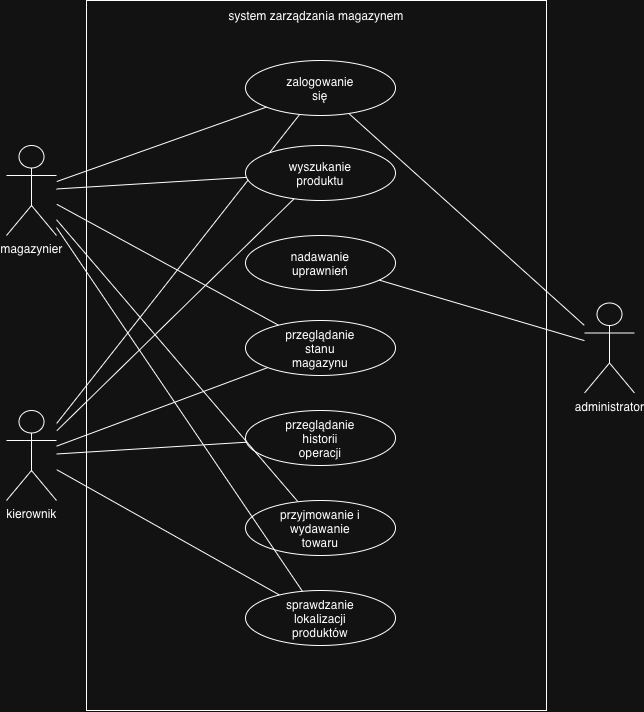

The diagram above was exported from draw.io. Its source (the exported page's mxGraphModel, read from the mxfile embedded in the PNG):
<mxGraphModel dx="1294" dy="924" grid="1" gridSize="10" guides="1" tooltips="1" connect="1" arrows="1" fold="1" page="1" pageScale="1" pageWidth="827" pageHeight="1169" math="0" shadow="0">
  <root>
    <mxCell id="0" />
    <mxCell id="1" parent="0" />
    <mxCell id="pZu7YEPD9oR0BfYSHABW-40" parent="1" style="rounded=0;whiteSpace=wrap;html=1;" value="" vertex="1">
      <mxGeometry height="710" width="460" x="180" y="50" as="geometry" />
    </mxCell>
    <mxCell id="pZu7YEPD9oR0BfYSHABW-1" parent="1" style="shape=umlActor;verticalLabelPosition=bottom;verticalAlign=top;html=1;outlineConnect=0;" value="magazynier" vertex="1">
      <mxGeometry height="90" width="50" x="100" y="195" as="geometry" />
    </mxCell>
    <mxCell id="pZu7YEPD9oR0BfYSHABW-3" parent="1" style="shape=umlActor;verticalLabelPosition=bottom;verticalAlign=top;html=1;outlineConnect=0;" value="kierownik" vertex="1">
      <mxGeometry height="90" width="50" x="100" y="460" as="geometry" />
    </mxCell>
    <mxCell id="pZu7YEPD9oR0BfYSHABW-4" parent="1" style="shape=umlActor;verticalLabelPosition=bottom;verticalAlign=top;html=1;outlineConnect=0;" value="administrator" vertex="1">
      <mxGeometry height="90" width="50" x="678" y="352.5" as="geometry" />
    </mxCell>
    <mxCell id="pZu7YEPD9oR0BfYSHABW-8" parent="1" style="ellipse;whiteSpace=wrap;html=1;shapeInside=1;" value="" vertex="1">
      <mxGeometry height="55" width="150" x="339" y="110" as="geometry" />
    </mxCell>
    <mxCell id="pZu7YEPD9oR0BfYSHABW-9" parent="1" style="text;html=1;whiteSpace=wrap;strokeColor=none;fillColor=none;align=center;verticalAlign=middle;rounded=0;" value="zalogowanie się" vertex="1">
      <mxGeometry height="30" width="80" x="374" y="122.5" as="geometry" />
    </mxCell>
    <mxCell id="pZu7YEPD9oR0BfYSHABW-12" edge="1" parent="1" source="pZu7YEPD9oR0BfYSHABW-1" style="endArrow=none;html=1;rounded=0;fontSize=12;startSize=8;endSize=8;curved=1;" target="pZu7YEPD9oR0BfYSHABW-8" value="">
      <mxGeometry height="50" relative="1" width="50" as="geometry">
        <mxPoint x="450" y="470" as="sourcePoint" />
        <mxPoint x="500" y="420" as="targetPoint" />
      </mxGeometry>
    </mxCell>
    <mxCell id="pZu7YEPD9oR0BfYSHABW-13" edge="1" parent="1" source="pZu7YEPD9oR0BfYSHABW-3" style="endArrow=none;html=1;rounded=0;fontSize=12;startSize=8;endSize=8;curved=1;" target="pZu7YEPD9oR0BfYSHABW-8" value="">
      <mxGeometry height="50" relative="1" width="50" as="geometry">
        <mxPoint x="450" y="470" as="sourcePoint" />
        <mxPoint x="500" y="420" as="targetPoint" />
      </mxGeometry>
    </mxCell>
    <mxCell id="pZu7YEPD9oR0BfYSHABW-14" edge="1" parent="1" source="pZu7YEPD9oR0BfYSHABW-4" style="endArrow=none;html=1;rounded=0;fontSize=12;startSize=8;endSize=8;curved=1;" target="pZu7YEPD9oR0BfYSHABW-8" value="">
      <mxGeometry height="50" relative="1" width="50" as="geometry">
        <mxPoint x="450" y="470" as="sourcePoint" />
        <mxPoint x="500" y="420" as="targetPoint" />
      </mxGeometry>
    </mxCell>
    <mxCell id="pZu7YEPD9oR0BfYSHABW-18" parent="1" style="ellipse;whiteSpace=wrap;html=1;shapeInside=1;" value="" vertex="1">
      <mxGeometry height="55" width="150" x="339" y="195" as="geometry" />
    </mxCell>
    <mxCell id="pZu7YEPD9oR0BfYSHABW-19" parent="1" style="text;html=1;whiteSpace=wrap;strokeColor=none;fillColor=none;align=center;verticalAlign=middle;rounded=0;" value="wyszukanie produktu" vertex="1">
      <mxGeometry height="30" width="60" x="384" y="207.5" as="geometry" />
    </mxCell>
    <mxCell id="pZu7YEPD9oR0BfYSHABW-20" edge="1" parent="1" source="pZu7YEPD9oR0BfYSHABW-3" style="endArrow=none;html=1;rounded=0;fontSize=12;startSize=8;endSize=8;curved=1;" target="pZu7YEPD9oR0BfYSHABW-18" value="">
      <mxGeometry height="50" relative="1" width="50" as="geometry">
        <mxPoint x="450" y="470" as="sourcePoint" />
        <mxPoint x="500" y="420" as="targetPoint" />
      </mxGeometry>
    </mxCell>
    <mxCell id="pZu7YEPD9oR0BfYSHABW-21" edge="1" parent="1" source="pZu7YEPD9oR0BfYSHABW-1" style="endArrow=none;html=1;rounded=0;fontSize=12;startSize=8;endSize=8;curved=1;" target="pZu7YEPD9oR0BfYSHABW-18" value="">
      <mxGeometry height="50" relative="1" width="50" as="geometry">
        <mxPoint x="450" y="470" as="sourcePoint" />
        <mxPoint x="500" y="420" as="targetPoint" />
      </mxGeometry>
    </mxCell>
    <mxCell id="pZu7YEPD9oR0BfYSHABW-22" parent="1" style="ellipse;whiteSpace=wrap;html=1;shapeInside=1;" value="" vertex="1">
      <mxGeometry height="55" width="150" x="339" y="285" as="geometry" />
    </mxCell>
    <mxCell id="pZu7YEPD9oR0BfYSHABW-23" parent="1" style="ellipse;whiteSpace=wrap;html=1;shapeInside=1;" value="" vertex="1">
      <mxGeometry height="55" width="150" x="339" y="370" as="geometry" />
    </mxCell>
    <mxCell id="pZu7YEPD9oR0BfYSHABW-24" parent="1" style="ellipse;whiteSpace=wrap;html=1;shapeInside=1;" value="" vertex="1">
      <mxGeometry height="55" width="150" x="339" y="460" as="geometry" />
    </mxCell>
    <mxCell id="pZu7YEPD9oR0BfYSHABW-25" parent="1" style="ellipse;whiteSpace=wrap;html=1;shapeInside=1;" value="" vertex="1">
      <mxGeometry height="55" width="150" x="339" y="640" as="geometry" />
    </mxCell>
    <mxCell id="pZu7YEPD9oR0BfYSHABW-27" parent="1" style="ellipse;whiteSpace=wrap;html=1;shapeInside=1;" value="" vertex="1">
      <mxGeometry height="55" width="150" x="339" y="550" as="geometry" />
    </mxCell>
    <mxCell id="pZu7YEPD9oR0BfYSHABW-28" parent="1" style="text;html=1;whiteSpace=wrap;strokeColor=none;fillColor=none;align=center;verticalAlign=middle;rounded=0;" value="nadawanie uprawnień" vertex="1">
      <mxGeometry height="30" width="60" x="384" y="297.5" as="geometry" />
    </mxCell>
    <mxCell id="pZu7YEPD9oR0BfYSHABW-29" edge="1" parent="1" source="pZu7YEPD9oR0BfYSHABW-22" style="endArrow=none;html=1;rounded=0;fontSize=12;startSize=8;endSize=8;curved=1;" target="pZu7YEPD9oR0BfYSHABW-4" value="">
      <mxGeometry height="50" relative="1" width="50" as="geometry">
        <mxPoint x="450" y="470" as="sourcePoint" />
        <mxPoint x="500" y="420" as="targetPoint" />
      </mxGeometry>
    </mxCell>
    <mxCell id="pZu7YEPD9oR0BfYSHABW-30" parent="1" style="text;html=1;whiteSpace=wrap;strokeColor=none;fillColor=none;align=center;verticalAlign=middle;rounded=0;" value="przeglądanie stanu magazynu" vertex="1">
      <mxGeometry height="30" width="80" x="374" y="382.5" as="geometry" />
    </mxCell>
    <mxCell id="pZu7YEPD9oR0BfYSHABW-31" parent="1" style="text;html=1;whiteSpace=wrap;strokeColor=none;fillColor=none;align=center;verticalAlign=middle;rounded=0;" value="przeglądanie historii operacji" vertex="1">
      <mxGeometry height="30" width="60" x="384" y="472.5" as="geometry" />
    </mxCell>
    <mxCell id="pZu7YEPD9oR0BfYSHABW-32" edge="1" parent="1" source="pZu7YEPD9oR0BfYSHABW-24" style="endArrow=none;html=1;rounded=0;fontSize=12;startSize=8;endSize=8;curved=1;" target="pZu7YEPD9oR0BfYSHABW-3" value="">
      <mxGeometry height="50" relative="1" width="50" as="geometry">
        <mxPoint x="450" y="470" as="sourcePoint" />
        <mxPoint x="500" y="420" as="targetPoint" />
      </mxGeometry>
    </mxCell>
    <mxCell id="pZu7YEPD9oR0BfYSHABW-33" edge="1" parent="1" source="pZu7YEPD9oR0BfYSHABW-23" style="endArrow=none;html=1;rounded=0;fontSize=12;startSize=8;endSize=8;curved=1;" target="pZu7YEPD9oR0BfYSHABW-3" value="">
      <mxGeometry height="50" relative="1" width="50" as="geometry">
        <mxPoint x="450" y="470" as="sourcePoint" />
        <mxPoint x="500" y="420" as="targetPoint" />
      </mxGeometry>
    </mxCell>
    <mxCell id="pZu7YEPD9oR0BfYSHABW-34" edge="1" parent="1" source="pZu7YEPD9oR0BfYSHABW-1" style="endArrow=none;html=1;rounded=0;fontSize=12;startSize=8;endSize=8;curved=1;" target="pZu7YEPD9oR0BfYSHABW-23" value="">
      <mxGeometry height="50" relative="1" width="50" as="geometry">
        <mxPoint x="450" y="470" as="sourcePoint" />
        <mxPoint x="500" y="420" as="targetPoint" />
      </mxGeometry>
    </mxCell>
    <mxCell id="pZu7YEPD9oR0BfYSHABW-35" parent="1" style="text;html=1;whiteSpace=wrap;strokeColor=none;fillColor=none;align=center;verticalAlign=middle;rounded=0;" value="przyjmowanie i wydawanie towaru" vertex="1">
      <mxGeometry height="30" width="100" x="364" y="562.5" as="geometry" />
    </mxCell>
    <mxCell id="pZu7YEPD9oR0BfYSHABW-36" edge="1" parent="1" source="pZu7YEPD9oR0BfYSHABW-27" style="endArrow=none;html=1;rounded=0;fontSize=12;startSize=8;endSize=8;curved=1;" target="pZu7YEPD9oR0BfYSHABW-1" value="">
      <mxGeometry height="50" relative="1" width="50" as="geometry">
        <mxPoint x="450" y="470" as="sourcePoint" />
        <mxPoint x="500" y="420" as="targetPoint" />
      </mxGeometry>
    </mxCell>
    <mxCell id="pZu7YEPD9oR0BfYSHABW-37" parent="1" style="text;html=1;whiteSpace=wrap;strokeColor=none;fillColor=none;align=center;verticalAlign=middle;rounded=0;" value="sprawdzanie lokalizacji produktów" vertex="1">
      <mxGeometry height="30" width="60" x="384" y="652.5" as="geometry" />
    </mxCell>
    <mxCell id="pZu7YEPD9oR0BfYSHABW-38" edge="1" parent="1" source="pZu7YEPD9oR0BfYSHABW-3" style="endArrow=none;html=1;rounded=0;fontSize=12;startSize=8;endSize=8;curved=1;" target="pZu7YEPD9oR0BfYSHABW-25" value="">
      <mxGeometry height="50" relative="1" width="50" as="geometry">
        <mxPoint x="450" y="470" as="sourcePoint" />
        <mxPoint x="500" y="420" as="targetPoint" />
      </mxGeometry>
    </mxCell>
    <mxCell id="pZu7YEPD9oR0BfYSHABW-39" edge="1" parent="1" source="pZu7YEPD9oR0BfYSHABW-1" style="endArrow=none;html=1;rounded=0;fontSize=12;startSize=8;endSize=8;curved=1;" target="pZu7YEPD9oR0BfYSHABW-25" value="">
      <mxGeometry height="50" relative="1" width="50" as="geometry">
        <mxPoint x="450" y="470" as="sourcePoint" />
        <mxPoint x="500" y="420" as="targetPoint" />
      </mxGeometry>
    </mxCell>
    <mxCell id="pZu7YEPD9oR0BfYSHABW-41" parent="1" style="text;html=1;whiteSpace=wrap;strokeColor=none;fillColor=none;align=center;verticalAlign=middle;rounded=0;" value="system zarządzania magazynem" vertex="1">
      <mxGeometry height="30" width="200" x="310" y="50" as="geometry" />
    </mxCell>
  </root>
</mxGraphModel>